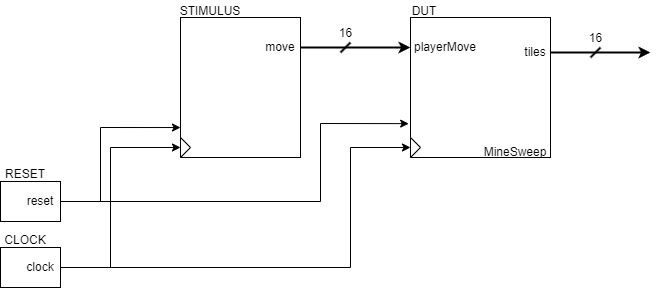

The diagram above was exported from draw.io. Its source (the exported page's mxGraphModel, read from the mxfile embedded in the PNG):
<mxGraphModel dx="1086" dy="779" grid="1" gridSize="10" guides="1" tooltips="1" connect="1" arrows="1" fold="1" page="1" pageScale="1" pageWidth="1169" pageHeight="827" math="0" shadow="0">
  <root>
    <mxCell id="0" />
    <mxCell id="1" parent="0" />
    <mxCell id="2" value="" style="externalPins=0;recursiveResize=0;shadow=0;dashed=0;align=center;html=1;strokeWidth=1;shape=mxgraph.rtl.abstract.entity;container=1;collapsible=0;kind=sequential;drawPins=0;left=3;right=2;bottom=0;top=0;" parent="1" vertex="1">
      <mxGeometry x="670" y="287" width="140" height="140" as="geometry" />
    </mxCell>
    <mxCell id="11" value="playerMove" style="text;html=1;strokeColor=none;fillColor=none;align=center;verticalAlign=middle;whiteSpace=wrap;rounded=0;" parent="2" vertex="1">
      <mxGeometry y="20" width="70" height="20" as="geometry" />
    </mxCell>
    <mxCell id="15" value="" style="triangle;whiteSpace=wrap;html=1;" parent="2" vertex="1">
      <mxGeometry y="120" width="10" height="20" as="geometry" />
    </mxCell>
    <mxCell id="24" value="tiles" style="text;html=1;strokeColor=none;fillColor=none;align=center;verticalAlign=middle;whiteSpace=wrap;rounded=0;" parent="2" vertex="1">
      <mxGeometry x="110" y="30" width="30" height="10" as="geometry" />
    </mxCell>
    <mxCell id="35" value="DUT" style="text;html=1;strokeColor=none;fillColor=none;align=center;verticalAlign=middle;whiteSpace=wrap;rounded=0;strokeWidth=2;" parent="2" vertex="1">
      <mxGeometry x="-6" y="-16" width="40" height="20" as="geometry" />
    </mxCell>
    <mxCell id="36" value="MineSweep" style="text;html=1;strokeColor=none;fillColor=none;align=center;verticalAlign=middle;whiteSpace=wrap;rounded=0;strokeWidth=2;" parent="2" vertex="1">
      <mxGeometry x="70" y="130" width="70" height="10" as="geometry" />
    </mxCell>
    <mxCell id="3" value="" style="externalPins=0;recursiveResize=0;shadow=0;dashed=0;align=center;html=1;strokeWidth=1;shape=mxgraph.rtl.abstract.entity;container=1;collapsible=0;kind=sequential;drawPins=0;left=3;right=2;bottom=0;top=0;" parent="1" vertex="1">
      <mxGeometry x="440" y="287" width="120" height="140" as="geometry" />
    </mxCell>
    <mxCell id="14" value="" style="triangle;whiteSpace=wrap;html=1;" parent="3" vertex="1">
      <mxGeometry y="120" width="10" height="20" as="geometry" />
    </mxCell>
    <mxCell id="38" value="move" style="text;html=1;strokeColor=none;fillColor=none;align=center;verticalAlign=middle;whiteSpace=wrap;rounded=0;strokeWidth=2;" parent="3" vertex="1">
      <mxGeometry x="80" y="26" width="40" height="8" as="geometry" />
    </mxCell>
    <mxCell id="19" style="edgeStyle=none;rounded=0;html=1;exitX=0;exitY=0;exitDx=60;exitDy=20;exitPerimeter=0;entryX=0;entryY=0.786;entryDx=0;entryDy=0;entryPerimeter=0;" parent="1" source="4" target="3" edge="1">
      <mxGeometry relative="1" as="geometry">
        <Array as="points">
          <mxPoint x="360" y="471" />
          <mxPoint x="360" y="397" />
        </Array>
      </mxGeometry>
    </mxCell>
    <mxCell id="20" style="edgeStyle=none;rounded=0;html=1;exitX=0;exitY=0;exitDx=60;exitDy=20;exitPerimeter=0;entryX=-0.013;entryY=0.758;entryDx=0;entryDy=0;entryPerimeter=0;" parent="1" source="4" target="2" edge="1">
      <mxGeometry relative="1" as="geometry">
        <Array as="points">
          <mxPoint x="580" y="471" />
          <mxPoint x="580" y="393" />
        </Array>
      </mxGeometry>
    </mxCell>
    <mxCell id="4" value="" style="externalPins=0;recursiveResize=0;shadow=0;dashed=0;align=center;html=1;strokeWidth=1;shape=mxgraph.rtl.abstract.entity;container=1;collapsible=0;kind=sequential;drawPins=0;left=3;right=2;bottom=0;top=0;" parent="1" vertex="1">
      <mxGeometry x="260" y="451" width="60" height="40" as="geometry" />
    </mxCell>
    <mxCell id="21" value="reset" style="text;html=1;strokeColor=none;fillColor=none;align=center;verticalAlign=middle;whiteSpace=wrap;rounded=0;" parent="4" vertex="1">
      <mxGeometry x="20" y="15" width="40" height="10" as="geometry" />
    </mxCell>
    <mxCell id="16" style="edgeStyle=none;html=1;exitX=0;exitY=0;exitDx=60;exitDy=20;exitPerimeter=0;entryX=0;entryY=0.5;entryDx=0;entryDy=0;rounded=0;" parent="1" source="6" target="14" edge="1">
      <mxGeometry relative="1" as="geometry">
        <Array as="points">
          <mxPoint x="370" y="537" />
          <mxPoint x="370" y="417" />
        </Array>
      </mxGeometry>
    </mxCell>
    <mxCell id="17" style="edgeStyle=none;html=1;exitX=0;exitY=0;exitDx=60;exitDy=20;exitPerimeter=0;entryX=0;entryY=0.5;entryDx=0;entryDy=0;rounded=0;" parent="1" source="6" target="15" edge="1">
      <mxGeometry relative="1" as="geometry">
        <Array as="points">
          <mxPoint x="610" y="537" />
          <mxPoint x="610" y="417" />
        </Array>
      </mxGeometry>
    </mxCell>
    <mxCell id="6" value="" style="externalPins=0;recursiveResize=0;shadow=0;dashed=0;align=center;html=1;strokeWidth=1;shape=mxgraph.rtl.abstract.entity;container=1;collapsible=0;kind=sequential;drawPins=0;left=3;right=2;bottom=0;top=0;" parent="1" vertex="1">
      <mxGeometry x="260" y="517" width="60" height="40" as="geometry" />
    </mxCell>
    <mxCell id="22" value="clock" style="text;html=1;strokeColor=none;fillColor=none;align=center;verticalAlign=middle;whiteSpace=wrap;rounded=0;" parent="6" vertex="1">
      <mxGeometry x="20" y="15" width="40" height="10" as="geometry" />
    </mxCell>
    <mxCell id="7" value="" style="endArrow=classic;html=1;entryX=0;entryY=0.5;entryDx=0;entryDy=0;strokeWidth=2;" parent="1" target="11" edge="1">
      <mxGeometry width="50" height="50" relative="1" as="geometry">
        <mxPoint x="560" y="317" as="sourcePoint" />
        <mxPoint x="710" y="377" as="targetPoint" />
      </mxGeometry>
    </mxCell>
    <mxCell id="12" value="CLOCK" style="text;html=1;strokeColor=none;fillColor=none;align=center;verticalAlign=middle;whiteSpace=wrap;rounded=0;" parent="1" vertex="1">
      <mxGeometry x="260" y="495" width="50" height="30" as="geometry" />
    </mxCell>
    <mxCell id="18" value="RESET" style="text;html=1;strokeColor=none;fillColor=none;align=center;verticalAlign=middle;whiteSpace=wrap;rounded=0;" parent="1" vertex="1">
      <mxGeometry x="260" y="434" width="50" height="20" as="geometry" />
    </mxCell>
    <mxCell id="26" value="" style="endArrow=classic;html=1;rounded=0;exitX=1;exitY=0.5;exitDx=0;exitDy=0;strokeWidth=2;" parent="1" source="24" edge="1">
      <mxGeometry width="50" height="50" relative="1" as="geometry">
        <mxPoint x="830" y="377" as="sourcePoint" />
        <mxPoint x="910" y="322" as="targetPoint" />
      </mxGeometry>
    </mxCell>
    <mxCell id="30" value="16" style="verticalLabelPosition=top;shadow=0;dashed=0;align=center;html=1;verticalAlign=bottom;shape=mxgraph.electrical.transmission.bus_width;pointerEvents=1;strokeWidth=2;labelPosition=center;" parent="1" vertex="1">
      <mxGeometry x="600" y="312" width="10" height="10" as="geometry" />
    </mxCell>
    <mxCell id="32" value="16" style="verticalLabelPosition=top;shadow=0;dashed=0;align=center;html=1;verticalAlign=bottom;shape=mxgraph.electrical.transmission.bus_width;pointerEvents=1;strokeWidth=2;labelPosition=center;" parent="1" vertex="1">
      <mxGeometry x="850" y="317" width="10" height="10" as="geometry" />
    </mxCell>
    <mxCell id="37" value="STIMULUS" style="text;html=1;strokeColor=none;fillColor=none;align=center;verticalAlign=middle;whiteSpace=wrap;rounded=0;strokeWidth=2;" parent="1" vertex="1">
      <mxGeometry x="440" y="276" width="60" height="10" as="geometry" />
    </mxCell>
  </root>
</mxGraphModel>